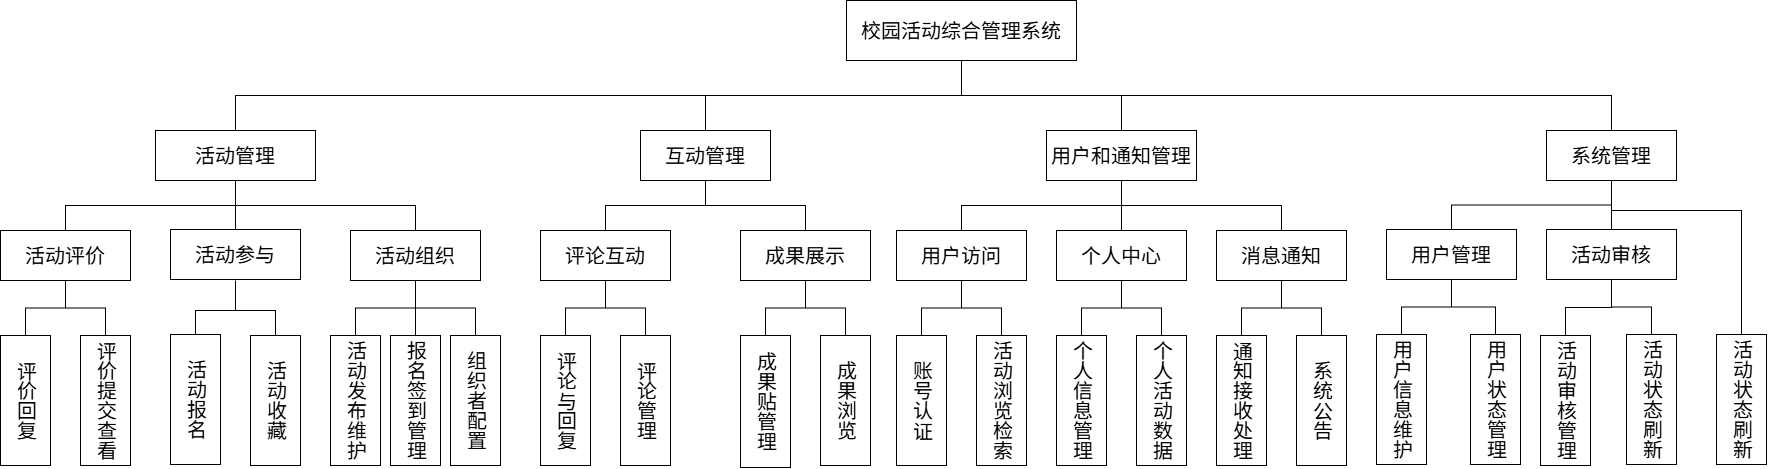

The diagram above was exported from draw.io. Its source (the exported page's mxGraphModel, read from the mxfile embedded in the PNG):
<mxGraphModel dx="2583" dy="1501" grid="1" gridSize="10" guides="1" tooltips="1" connect="1" arrows="1" fold="1" page="1" pageScale="1" pageWidth="1169" pageHeight="827" math="0" shadow="0">
  <root>
    <mxCell id="0" />
    <mxCell id="1" parent="0" />
    <mxCell id="jigpY9C2q2HtQVBVMELL-44" edge="1" parent="1" source="jigpY9C2q2HtQVBVMELL-1" style="rounded=0;orthogonalLoop=1;jettySize=auto;html=1;exitX=0.5;exitY=1;exitDx=0;exitDy=0;entryX=0.5;entryY=0;entryDx=0;entryDy=0;endArrow=none;endFill=0;edgeStyle=orthogonalEdgeStyle;fontSize=20;" target="jigpY9C2q2HtQVBVMELL-5">
      <mxGeometry relative="1" as="geometry" />
    </mxCell>
    <mxCell id="jigpY9C2q2HtQVBVMELL-45" edge="1" parent="1" source="jigpY9C2q2HtQVBVMELL-1" style="edgeStyle=orthogonalEdgeStyle;rounded=0;orthogonalLoop=1;jettySize=auto;html=1;exitX=0.5;exitY=1;exitDx=0;exitDy=0;endArrow=none;endFill=0;fontSize=20;" target="jigpY9C2q2HtQVBVMELL-2">
      <mxGeometry relative="1" as="geometry" />
    </mxCell>
    <mxCell id="jigpY9C2q2HtQVBVMELL-46" edge="1" parent="1" source="jigpY9C2q2HtQVBVMELL-1" style="edgeStyle=orthogonalEdgeStyle;rounded=0;orthogonalLoop=1;jettySize=auto;html=1;exitX=0.5;exitY=1;exitDx=0;exitDy=0;entryX=0.5;entryY=0;entryDx=0;entryDy=0;endArrow=none;endFill=0;fontSize=20;" target="jigpY9C2q2HtQVBVMELL-9">
      <mxGeometry relative="1" as="geometry" />
    </mxCell>
    <mxCell id="jigpY9C2q2HtQVBVMELL-47" edge="1" parent="1" source="jigpY9C2q2HtQVBVMELL-1" style="edgeStyle=orthogonalEdgeStyle;rounded=0;orthogonalLoop=1;jettySize=auto;html=1;exitX=0.5;exitY=1;exitDx=0;exitDy=0;endArrow=none;endFill=0;fontSize=20;" target="jigpY9C2q2HtQVBVMELL-13">
      <mxGeometry relative="1" as="geometry" />
    </mxCell>
    <mxCell id="jigpY9C2q2HtQVBVMELL-1" parent="1" style="rounded=0;whiteSpace=wrap;html=1;fontSize=20;" value="校园活动综合管理系统" vertex="1">
      <mxGeometry height="60" width="230" x="1066" y="140" as="geometry" />
    </mxCell>
    <mxCell id="jigpY9C2q2HtQVBVMELL-49" edge="1" parent="1" source="jigpY9C2q2HtQVBVMELL-2" style="edgeStyle=orthogonalEdgeStyle;rounded=0;orthogonalLoop=1;jettySize=auto;html=1;exitX=0.5;exitY=1;exitDx=0;exitDy=0;endArrow=none;endFill=0;fontSize=20;">
      <mxGeometry relative="1" as="geometry">
        <mxPoint x="455" y="370" as="targetPoint" />
      </mxGeometry>
    </mxCell>
    <mxCell id="jigpY9C2q2HtQVBVMELL-50" edge="1" parent="1" source="jigpY9C2q2HtQVBVMELL-2" style="edgeStyle=orthogonalEdgeStyle;rounded=0;orthogonalLoop=1;jettySize=auto;html=1;exitX=0.5;exitY=1;exitDx=0;exitDy=0;endArrow=none;endFill=0;fontSize=20;" target="jigpY9C2q2HtQVBVMELL-4">
      <mxGeometry relative="1" as="geometry" />
    </mxCell>
    <mxCell id="7" edge="1" parent="1" source="jigpY9C2q2HtQVBVMELL-2" style="edgeStyle=orthogonalEdgeStyle;rounded=0;orthogonalLoop=1;jettySize=auto;html=1;exitX=0.5;exitY=1;exitDx=0;exitDy=0;entryX=0.5;entryY=0;entryDx=0;entryDy=0;endArrow=none;endFill=0;" target="2">
      <mxGeometry relative="1" as="geometry" />
    </mxCell>
    <mxCell id="jigpY9C2q2HtQVBVMELL-2" parent="1" style="rounded=0;whiteSpace=wrap;html=1;fontSize=20;" value="活动管理" vertex="1">
      <mxGeometry height="50" width="160" x="375" y="270" as="geometry" />
    </mxCell>
    <mxCell id="jigpY9C2q2HtQVBVMELL-86" edge="1" parent="1" style="edgeStyle=orthogonalEdgeStyle;rounded=0;orthogonalLoop=1;jettySize=auto;html=1;exitX=0.5;exitY=1;exitDx=0;exitDy=0;endArrow=none;endFill=0;">
      <mxGeometry relative="1" as="geometry">
        <Array as="points">
          <mxPoint x="455" y="450" />
          <mxPoint x="415" y="450" />
        </Array>
        <mxPoint x="455" y="420" as="sourcePoint" />
        <mxPoint x="415" y="475" as="targetPoint" />
      </mxGeometry>
    </mxCell>
    <mxCell id="jigpY9C2q2HtQVBVMELL-87" edge="1" parent="1" style="edgeStyle=orthogonalEdgeStyle;rounded=0;orthogonalLoop=1;jettySize=auto;html=1;exitX=0.5;exitY=1;exitDx=0;exitDy=0;entryX=0.5;entryY=0;entryDx=0;entryDy=0;endArrow=none;endFill=0;" target="jigpY9C2q2HtQVBVMELL-17">
      <mxGeometry relative="1" as="geometry">
        <Array as="points">
          <mxPoint x="455" y="450" />
          <mxPoint x="495" y="450" />
        </Array>
        <mxPoint x="455" y="420" as="sourcePoint" />
      </mxGeometry>
    </mxCell>
    <mxCell id="jigpY9C2q2HtQVBVMELL-3" parent="1" style="rounded=0;whiteSpace=wrap;html=1;fontSize=20;" value="活动参与" vertex="1">
      <mxGeometry height="50" width="130" x="390" y="369" as="geometry" />
    </mxCell>
    <mxCell id="jigpY9C2q2HtQVBVMELL-88" edge="1" parent="1" source="jigpY9C2q2HtQVBVMELL-4" style="edgeStyle=orthogonalEdgeStyle;rounded=0;orthogonalLoop=1;jettySize=auto;html=1;exitX=0.5;exitY=1;exitDx=0;exitDy=0;entryX=0.5;entryY=0;entryDx=0;entryDy=0;endArrow=none;endFill=0;" target="jigpY9C2q2HtQVBVMELL-18">
      <mxGeometry relative="1" as="geometry" />
    </mxCell>
    <mxCell id="jigpY9C2q2HtQVBVMELL-89" edge="1" parent="1" source="jigpY9C2q2HtQVBVMELL-4" style="edgeStyle=orthogonalEdgeStyle;rounded=0;orthogonalLoop=1;jettySize=auto;html=1;exitX=0.5;exitY=1;exitDx=0;exitDy=0;endArrow=none;endFill=0;" target="jigpY9C2q2HtQVBVMELL-19">
      <mxGeometry relative="1" as="geometry" />
    </mxCell>
    <mxCell id="jigpY9C2q2HtQVBVMELL-90" edge="1" parent="1" source="jigpY9C2q2HtQVBVMELL-4" style="edgeStyle=orthogonalEdgeStyle;rounded=0;orthogonalLoop=1;jettySize=auto;html=1;exitX=0.5;exitY=1;exitDx=0;exitDy=0;entryX=0.5;entryY=0;entryDx=0;entryDy=0;endArrow=none;endFill=0;" target="jigpY9C2q2HtQVBVMELL-20">
      <mxGeometry relative="1" as="geometry" />
    </mxCell>
    <mxCell id="jigpY9C2q2HtQVBVMELL-4" parent="1" style="rounded=0;whiteSpace=wrap;html=1;fontSize=20;" value="活动组织" vertex="1">
      <mxGeometry height="50" width="130" x="570" y="370" as="geometry" />
    </mxCell>
    <mxCell id="jigpY9C2q2HtQVBVMELL-51" edge="1" parent="1" source="jigpY9C2q2HtQVBVMELL-5" style="edgeStyle=orthogonalEdgeStyle;rounded=0;orthogonalLoop=1;jettySize=auto;html=1;exitX=0.5;exitY=1;exitDx=0;exitDy=0;endArrow=none;endFill=0;fontSize=20;" target="jigpY9C2q2HtQVBVMELL-21">
      <mxGeometry relative="1" as="geometry" />
    </mxCell>
    <mxCell id="jigpY9C2q2HtQVBVMELL-53" edge="1" parent="1" source="jigpY9C2q2HtQVBVMELL-5" style="edgeStyle=orthogonalEdgeStyle;rounded=0;orthogonalLoop=1;jettySize=auto;html=1;exitX=0.5;exitY=1;exitDx=0;exitDy=0;endArrow=none;endFill=0;fontSize=20;" target="jigpY9C2q2HtQVBVMELL-8">
      <mxGeometry relative="1" as="geometry" />
    </mxCell>
    <mxCell id="jigpY9C2q2HtQVBVMELL-5" parent="1" style="rounded=0;whiteSpace=wrap;html=1;fontSize=20;" value="互动管理" vertex="1">
      <mxGeometry height="50" width="130" x="860" y="270" as="geometry" />
    </mxCell>
    <mxCell id="jigpY9C2q2HtQVBVMELL-79" edge="1" parent="1" source="jigpY9C2q2HtQVBVMELL-8" style="edgeStyle=orthogonalEdgeStyle;rounded=0;orthogonalLoop=1;jettySize=auto;html=1;exitX=0.5;exitY=1;exitDx=0;exitDy=0;endArrow=none;endFill=0;" target="jigpY9C2q2HtQVBVMELL-28">
      <mxGeometry relative="1" as="geometry" />
    </mxCell>
    <mxCell id="jigpY9C2q2HtQVBVMELL-80" edge="1" parent="1" source="jigpY9C2q2HtQVBVMELL-8" style="edgeStyle=orthogonalEdgeStyle;rounded=0;orthogonalLoop=1;jettySize=auto;html=1;exitX=0.5;exitY=1;exitDx=0;exitDy=0;endArrow=none;endFill=0;" target="jigpY9C2q2HtQVBVMELL-29">
      <mxGeometry relative="1" as="geometry" />
    </mxCell>
    <mxCell id="jigpY9C2q2HtQVBVMELL-8" parent="1" style="rounded=0;whiteSpace=wrap;html=1;fontSize=20;" value="成果展示" vertex="1">
      <mxGeometry height="50" width="130" x="960" y="370" as="geometry" />
    </mxCell>
    <mxCell id="jigpY9C2q2HtQVBVMELL-54" edge="1" parent="1" source="jigpY9C2q2HtQVBVMELL-9" style="edgeStyle=orthogonalEdgeStyle;rounded=0;orthogonalLoop=1;jettySize=auto;html=1;exitX=0.5;exitY=1;exitDx=0;exitDy=0;endArrow=none;endFill=0;fontSize=20;" target="jigpY9C2q2HtQVBVMELL-10">
      <mxGeometry relative="1" as="geometry" />
    </mxCell>
    <mxCell id="jigpY9C2q2HtQVBVMELL-55" edge="1" parent="1" source="jigpY9C2q2HtQVBVMELL-9" style="edgeStyle=orthogonalEdgeStyle;rounded=0;orthogonalLoop=1;jettySize=auto;html=1;exitX=0.5;exitY=1;exitDx=0;exitDy=0;endArrow=none;endFill=0;fontSize=20;" target="jigpY9C2q2HtQVBVMELL-11">
      <mxGeometry relative="1" as="geometry" />
    </mxCell>
    <mxCell id="jigpY9C2q2HtQVBVMELL-56" edge="1" parent="1" source="jigpY9C2q2HtQVBVMELL-9" style="edgeStyle=orthogonalEdgeStyle;rounded=0;orthogonalLoop=1;jettySize=auto;html=1;exitX=0.5;exitY=1;exitDx=0;exitDy=0;endArrow=none;endFill=0;fontSize=20;" target="jigpY9C2q2HtQVBVMELL-12">
      <mxGeometry relative="1" as="geometry" />
    </mxCell>
    <mxCell id="jigpY9C2q2HtQVBVMELL-9" parent="1" style="rounded=0;whiteSpace=wrap;html=1;fontSize=20;" value="用户和通知管理" vertex="1">
      <mxGeometry height="50" width="150" x="1266" y="270" as="geometry" />
    </mxCell>
    <mxCell id="jigpY9C2q2HtQVBVMELL-75" edge="1" parent="1" source="jigpY9C2q2HtQVBVMELL-10" style="edgeStyle=orthogonalEdgeStyle;rounded=0;orthogonalLoop=1;jettySize=auto;html=1;exitX=0.5;exitY=1;exitDx=0;exitDy=0;endArrow=none;endFill=0;" target="jigpY9C2q2HtQVBVMELL-30">
      <mxGeometry relative="1" as="geometry" />
    </mxCell>
    <mxCell id="jigpY9C2q2HtQVBVMELL-76" edge="1" parent="1" source="jigpY9C2q2HtQVBVMELL-10" style="edgeStyle=orthogonalEdgeStyle;rounded=0;orthogonalLoop=1;jettySize=auto;html=1;exitX=0.5;exitY=1;exitDx=0;exitDy=0;endArrow=none;endFill=0;" target="jigpY9C2q2HtQVBVMELL-31">
      <mxGeometry relative="1" as="geometry" />
    </mxCell>
    <mxCell id="jigpY9C2q2HtQVBVMELL-10" parent="1" style="rounded=0;whiteSpace=wrap;html=1;fontSize=20;" value="用户访问" vertex="1">
      <mxGeometry height="50" width="130" x="1116" y="370" as="geometry" />
    </mxCell>
    <mxCell id="jigpY9C2q2HtQVBVMELL-72" edge="1" parent="1" source="jigpY9C2q2HtQVBVMELL-11" style="edgeStyle=orthogonalEdgeStyle;rounded=0;orthogonalLoop=1;jettySize=auto;html=1;exitX=0.5;exitY=1;exitDx=0;exitDy=0;entryX=0.5;entryY=0;entryDx=0;entryDy=0;endArrow=none;endFill=0;" target="jigpY9C2q2HtQVBVMELL-32">
      <mxGeometry relative="1" as="geometry" />
    </mxCell>
    <mxCell id="jigpY9C2q2HtQVBVMELL-73" edge="1" parent="1" source="jigpY9C2q2HtQVBVMELL-11" style="edgeStyle=orthogonalEdgeStyle;rounded=0;orthogonalLoop=1;jettySize=auto;html=1;exitX=0.5;exitY=1;exitDx=0;exitDy=0;endArrow=none;endFill=0;" target="jigpY9C2q2HtQVBVMELL-33">
      <mxGeometry relative="1" as="geometry" />
    </mxCell>
    <mxCell id="jigpY9C2q2HtQVBVMELL-11" parent="1" style="rounded=0;whiteSpace=wrap;html=1;fontSize=20;" value="个人中心" vertex="1">
      <mxGeometry height="50" width="130" x="1276" y="370" as="geometry" />
    </mxCell>
    <mxCell id="jigpY9C2q2HtQVBVMELL-70" edge="1" parent="1" source="jigpY9C2q2HtQVBVMELL-12" style="edgeStyle=orthogonalEdgeStyle;rounded=0;orthogonalLoop=1;jettySize=auto;html=1;exitX=0.5;exitY=1;exitDx=0;exitDy=0;entryX=0.5;entryY=0;entryDx=0;entryDy=0;endArrow=none;endFill=0;" target="jigpY9C2q2HtQVBVMELL-34">
      <mxGeometry relative="1" as="geometry" />
    </mxCell>
    <mxCell id="jigpY9C2q2HtQVBVMELL-71" edge="1" parent="1" source="jigpY9C2q2HtQVBVMELL-12" style="edgeStyle=orthogonalEdgeStyle;rounded=0;orthogonalLoop=1;jettySize=auto;html=1;exitX=0.5;exitY=1;exitDx=0;exitDy=0;endArrow=none;endFill=0;" target="jigpY9C2q2HtQVBVMELL-35">
      <mxGeometry relative="1" as="geometry" />
    </mxCell>
    <mxCell id="jigpY9C2q2HtQVBVMELL-12" parent="1" style="rounded=0;whiteSpace=wrap;html=1;fontSize=20;" value="消息通知" vertex="1">
      <mxGeometry height="50" width="130" x="1436" y="370" as="geometry" />
    </mxCell>
    <mxCell id="jigpY9C2q2HtQVBVMELL-57" edge="1" parent="1" source="jigpY9C2q2HtQVBVMELL-13" style="edgeStyle=orthogonalEdgeStyle;rounded=0;orthogonalLoop=1;jettySize=auto;html=1;exitX=0.5;exitY=1;exitDx=0;exitDy=0;endArrow=none;endFill=0;fontSize=20;" target="jigpY9C2q2HtQVBVMELL-14">
      <mxGeometry relative="1" as="geometry" />
    </mxCell>
    <mxCell id="jigpY9C2q2HtQVBVMELL-58" edge="1" parent="1" source="jigpY9C2q2HtQVBVMELL-13" style="edgeStyle=orthogonalEdgeStyle;rounded=0;orthogonalLoop=1;jettySize=auto;html=1;exitX=0.5;exitY=1;exitDx=0;exitDy=0;endArrow=none;endFill=0;fontSize=20;" target="jigpY9C2q2HtQVBVMELL-15">
      <mxGeometry relative="1" as="geometry" />
    </mxCell>
    <mxCell id="10" edge="1" parent="1" source="jigpY9C2q2HtQVBVMELL-13" style="edgeStyle=orthogonalEdgeStyle;rounded=0;orthogonalLoop=1;jettySize=auto;html=1;exitX=0.5;exitY=1;exitDx=0;exitDy=0;entryX=0.5;entryY=0;entryDx=0;entryDy=0;endArrow=none;endFill=0;" target="9">
      <mxGeometry relative="1" as="geometry">
        <Array as="points">
          <mxPoint x="1831" y="350" />
          <mxPoint x="1961" y="350" />
        </Array>
      </mxGeometry>
    </mxCell>
    <mxCell id="jigpY9C2q2HtQVBVMELL-13" parent="1" style="rounded=0;whiteSpace=wrap;html=1;fontSize=20;" value="系统管理" vertex="1">
      <mxGeometry height="50" width="130" x="1766" y="270" as="geometry" />
    </mxCell>
    <mxCell id="jigpY9C2q2HtQVBVMELL-60" edge="1" parent="1" source="jigpY9C2q2HtQVBVMELL-14" style="edgeStyle=orthogonalEdgeStyle;rounded=0;orthogonalLoop=1;jettySize=auto;html=1;exitX=0.5;exitY=1;exitDx=0;exitDy=0;entryX=0.5;entryY=0;entryDx=0;entryDy=0;endArrow=none;endFill=0;" target="jigpY9C2q2HtQVBVMELL-37">
      <mxGeometry relative="1" as="geometry" />
    </mxCell>
    <mxCell id="jigpY9C2q2HtQVBVMELL-61" edge="1" parent="1" source="jigpY9C2q2HtQVBVMELL-14" style="edgeStyle=orthogonalEdgeStyle;rounded=0;orthogonalLoop=1;jettySize=auto;html=1;exitX=0.5;exitY=1;exitDx=0;exitDy=0;entryX=0.5;entryY=0;entryDx=0;entryDy=0;endArrow=none;endFill=0;" target="jigpY9C2q2HtQVBVMELL-36">
      <mxGeometry relative="1" as="geometry" />
    </mxCell>
    <mxCell id="jigpY9C2q2HtQVBVMELL-14" parent="1" style="rounded=0;whiteSpace=wrap;html=1;fontSize=20;" value="用户管理" vertex="1">
      <mxGeometry height="50" width="130" x="1606" y="369" as="geometry" />
    </mxCell>
    <mxCell id="jigpY9C2q2HtQVBVMELL-63" edge="1" parent="1" source="jigpY9C2q2HtQVBVMELL-15" style="edgeStyle=orthogonalEdgeStyle;rounded=0;orthogonalLoop=1;jettySize=auto;html=1;exitX=0.5;exitY=1;exitDx=0;exitDy=0;endArrow=none;endFill=0;" target="jigpY9C2q2HtQVBVMELL-40">
      <mxGeometry relative="1" as="geometry" />
    </mxCell>
    <mxCell id="jigpY9C2q2HtQVBVMELL-66" edge="1" parent="1" source="jigpY9C2q2HtQVBVMELL-15" style="edgeStyle=orthogonalEdgeStyle;rounded=0;orthogonalLoop=1;jettySize=auto;html=1;exitX=0.5;exitY=1;exitDx=0;exitDy=0;entryX=0.5;entryY=0;entryDx=0;entryDy=0;endArrow=none;endFill=0;" target="jigpY9C2q2HtQVBVMELL-42">
      <mxGeometry relative="1" as="geometry" />
    </mxCell>
    <mxCell id="jigpY9C2q2HtQVBVMELL-15" parent="1" style="rounded=0;whiteSpace=wrap;html=1;fontSize=20;" value="活动审核" vertex="1">
      <mxGeometry height="50" width="130" x="1766" y="369" as="geometry" />
    </mxCell>
    <mxCell id="jigpY9C2q2HtQVBVMELL-16" parent="1" style="rounded=0;whiteSpace=wrap;html=1;textDirection=vertical-lr;fontSize=20;" value="活动报名" vertex="1">
      <mxGeometry height="130" width="50" x="390" y="474" as="geometry" />
    </mxCell>
    <mxCell id="jigpY9C2q2HtQVBVMELL-17" parent="1" style="rounded=0;whiteSpace=wrap;html=1;textDirection=vertical-lr;fontSize=20;" value="活动收藏" vertex="1">
      <mxGeometry height="130" width="50" x="470" y="475" as="geometry" />
    </mxCell>
    <mxCell id="jigpY9C2q2HtQVBVMELL-18" parent="1" style="rounded=0;whiteSpace=wrap;html=1;textDirection=vertical-lr;fontSize=20;" value="活动发布维护" vertex="1">
      <mxGeometry height="130" width="50" x="550" y="475" as="geometry" />
    </mxCell>
    <mxCell id="jigpY9C2q2HtQVBVMELL-19" parent="1" style="rounded=0;whiteSpace=wrap;html=1;textDirection=vertical-lr;fontSize=20;" value="报名签到管理" vertex="1">
      <mxGeometry height="130" width="50" x="610" y="475" as="geometry" />
    </mxCell>
    <mxCell id="jigpY9C2q2HtQVBVMELL-20" parent="1" style="rounded=0;whiteSpace=wrap;html=1;textDirection=vertical-lr;fontSize=20;" value="组织者配置" vertex="1">
      <mxGeometry height="130" width="50" x="670" y="475" as="geometry" />
    </mxCell>
    <mxCell id="jigpY9C2q2HtQVBVMELL-83" edge="1" parent="1" source="jigpY9C2q2HtQVBVMELL-21" style="edgeStyle=orthogonalEdgeStyle;rounded=0;orthogonalLoop=1;jettySize=auto;html=1;exitX=0.5;exitY=1;exitDx=0;exitDy=0;endArrow=none;endFill=0;" target="jigpY9C2q2HtQVBVMELL-22">
      <mxGeometry relative="1" as="geometry" />
    </mxCell>
    <mxCell id="jigpY9C2q2HtQVBVMELL-85" edge="1" parent="1" source="jigpY9C2q2HtQVBVMELL-21" style="edgeStyle=orthogonalEdgeStyle;rounded=0;orthogonalLoop=1;jettySize=auto;html=1;exitX=0.5;exitY=1;exitDx=0;exitDy=0;entryX=0.5;entryY=0;entryDx=0;entryDy=0;endArrow=none;endFill=0;" target="jigpY9C2q2HtQVBVMELL-24">
      <mxGeometry relative="1" as="geometry" />
    </mxCell>
    <mxCell id="jigpY9C2q2HtQVBVMELL-21" parent="1" style="rounded=0;whiteSpace=wrap;html=1;fontSize=20;" value="评论互动" vertex="1">
      <mxGeometry height="50" width="130" x="760" y="370" as="geometry" />
    </mxCell>
    <mxCell id="jigpY9C2q2HtQVBVMELL-22" parent="1" style="rounded=0;whiteSpace=wrap;html=1;textDirection=vertical-lr;fontSize=20;" value="评论与回复" vertex="1">
      <mxGeometry height="130" width="50" x="760" y="475" as="geometry" />
    </mxCell>
    <mxCell id="jigpY9C2q2HtQVBVMELL-24" parent="1" style="rounded=0;whiteSpace=wrap;html=1;textDirection=vertical-lr;fontSize=20;" value="评论管理" vertex="1">
      <mxGeometry height="130" width="50" x="840" y="475" as="geometry" />
    </mxCell>
    <mxCell id="jigpY9C2q2HtQVBVMELL-28" parent="1" style="rounded=0;whiteSpace=wrap;html=1;textDirection=vertical-lr;fontSize=20;" value="成果贴管理" vertex="1">
      <mxGeometry height="132" width="50" x="960" y="475" as="geometry" />
    </mxCell>
    <mxCell id="jigpY9C2q2HtQVBVMELL-29" parent="1" style="rounded=0;whiteSpace=wrap;html=1;textDirection=vertical-lr;fontSize=20;" value="成果浏览" vertex="1">
      <mxGeometry height="130" width="50" x="1040" y="475" as="geometry" />
    </mxCell>
    <mxCell id="jigpY9C2q2HtQVBVMELL-30" parent="1" style="rounded=0;whiteSpace=wrap;html=1;textDirection=vertical-lr;fontSize=20;" value="账号认证" vertex="1">
      <mxGeometry height="130" width="50" x="1116" y="475" as="geometry" />
    </mxCell>
    <mxCell id="jigpY9C2q2HtQVBVMELL-31" parent="1" style="rounded=0;whiteSpace=wrap;html=1;textDirection=vertical-lr;fontSize=20;" value="活动浏览检索" vertex="1">
      <mxGeometry height="130" width="50" x="1196" y="475" as="geometry" />
    </mxCell>
    <mxCell id="jigpY9C2q2HtQVBVMELL-32" parent="1" style="rounded=0;whiteSpace=wrap;html=1;textDirection=vertical-lr;fontSize=20;" value="个人信息管理" vertex="1">
      <mxGeometry height="130" width="50" x="1276" y="475" as="geometry" />
    </mxCell>
    <mxCell id="jigpY9C2q2HtQVBVMELL-33" parent="1" style="rounded=0;whiteSpace=wrap;html=1;textDirection=vertical-lr;fontSize=20;" value="个人活动数据" vertex="1">
      <mxGeometry height="130" width="50" x="1356" y="475" as="geometry" />
    </mxCell>
    <mxCell id="jigpY9C2q2HtQVBVMELL-34" parent="1" style="rounded=0;whiteSpace=wrap;html=1;textDirection=vertical-lr;fontSize=20;" value="通知接收处理" vertex="1">
      <mxGeometry height="130" width="50" x="1436" y="475" as="geometry" />
    </mxCell>
    <mxCell id="jigpY9C2q2HtQVBVMELL-35" parent="1" style="rounded=0;whiteSpace=wrap;html=1;textDirection=vertical-lr;fontSize=20;" value="系统公告" vertex="1">
      <mxGeometry height="130" width="50" x="1516" y="475" as="geometry" />
    </mxCell>
    <mxCell id="jigpY9C2q2HtQVBVMELL-36" parent="1" style="rounded=0;whiteSpace=wrap;html=1;textDirection=vertical-lr;fontSize=20;" value="用户信息维护" vertex="1">
      <mxGeometry height="130" width="50" x="1596" y="474" as="geometry" />
    </mxCell>
    <mxCell id="jigpY9C2q2HtQVBVMELL-37" parent="1" style="rounded=0;whiteSpace=wrap;html=1;textDirection=vertical-lr;fontSize=20;" value="用户状态管理" vertex="1">
      <mxGeometry height="130" width="50" x="1690" y="474" as="geometry" />
    </mxCell>
    <mxCell id="jigpY9C2q2HtQVBVMELL-40" parent="1" style="rounded=0;whiteSpace=wrap;html=1;textDirection=vertical-lr;fontSize=20;" value="活动审核管理" vertex="1">
      <mxGeometry height="130" width="50" x="1760" y="475" as="geometry" />
    </mxCell>
    <mxCell id="jigpY9C2q2HtQVBVMELL-42" parent="1" style="rounded=0;whiteSpace=wrap;html=1;textDirection=vertical-lr;fontSize=20;" value="活动状态刷新" vertex="1">
      <mxGeometry height="130" width="50" x="1846" y="474" as="geometry" />
    </mxCell>
    <mxCell id="5" edge="1" parent="1" source="2" style="edgeStyle=orthogonalEdgeStyle;rounded=0;orthogonalLoop=1;jettySize=auto;html=1;exitX=0.5;exitY=1;exitDx=0;exitDy=0;entryX=0.5;entryY=0;entryDx=0;entryDy=0;endArrow=none;endFill=0;" target="4">
      <mxGeometry relative="1" as="geometry" />
    </mxCell>
    <mxCell id="6" edge="1" parent="1" source="2" style="edgeStyle=orthogonalEdgeStyle;rounded=0;orthogonalLoop=1;jettySize=auto;html=1;exitX=0.5;exitY=1;exitDx=0;exitDy=0;entryX=0.5;entryY=0;entryDx=0;entryDy=0;endArrow=none;endFill=0;" target="3">
      <mxGeometry relative="1" as="geometry" />
    </mxCell>
    <mxCell id="2" parent="1" style="rounded=0;whiteSpace=wrap;html=1;fontSize=20;" value="活动评价" vertex="1">
      <mxGeometry height="50" width="130" x="220" y="370" as="geometry" />
    </mxCell>
    <mxCell id="3" parent="1" style="rounded=0;whiteSpace=wrap;html=1;textDirection=vertical-lr;fontSize=20;" value="评价提交查看" vertex="1">
      <mxGeometry height="130" width="50" x="300" y="475" as="geometry" />
    </mxCell>
    <mxCell id="4" parent="1" style="rounded=0;whiteSpace=wrap;html=1;textDirection=vertical-lr;fontSize=20;" value="评价回复" vertex="1">
      <mxGeometry height="130" width="50" x="220" y="475" as="geometry" />
    </mxCell>
    <mxCell id="9" parent="1" style="rounded=0;whiteSpace=wrap;html=1;textDirection=vertical-lr;fontSize=20;" value="活动状态刷新" vertex="1">
      <mxGeometry height="130" width="50" x="1936" y="474" as="geometry" />
    </mxCell>
  </root>
</mxGraphModel>